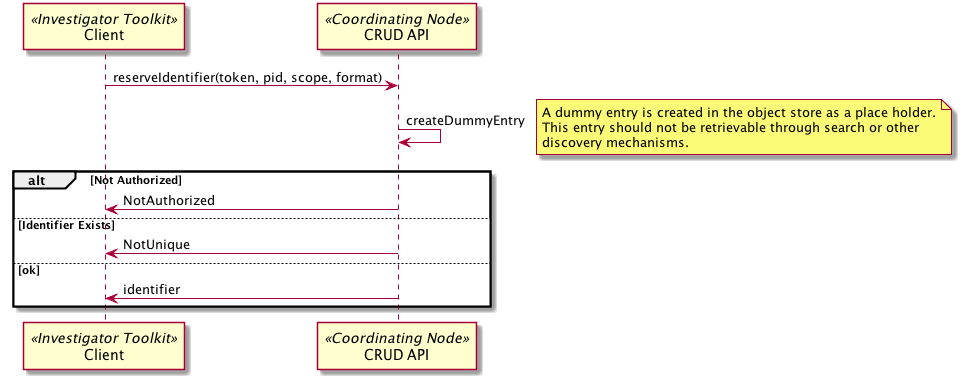

The diagram above was rendered by PlantUML. Its source (embedded in the PNG):
@startuml images/38_seq.png
participant "Client" as itk <<Investigator Toolkit>>
participant "CRUD API" as c_crud << Coordinating Node >>
itk -> c_crud: reserveIdentifier(token, pid, scope, format)
c_crud -> c_crud: createDummyEntry
note right
  A dummy entry is created in the object store as a place holder.
  This entry should not be retrievable through search or other 
  discovery mechanisms.
end note
alt Not Authorized
  c_crud -> itk: NotAuthorized
else Identifier Exists
  c_crud -> itk: NotUnique
else ok
  c_crud -> itk: identifier
end
@enduml